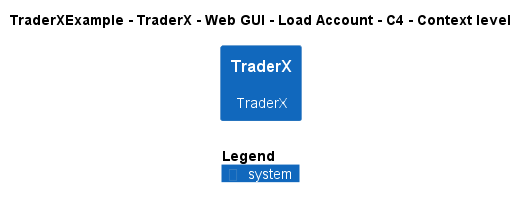

The diagram above was rendered by PlantUML. Its source (embedded in the PNG):
@startuml
!include ..\..\..\..\..\..\..\.c4s\C4_Context.puml

AddElementTag("c4interflow:lifecycle:new", $bgColor=green, $fontColor=#ffffff, $borderColor=green, $shadowing="False")
AddElementTag("c4interflow:lifecycle:changed", $bgColor=orange, $fontColor=#ffffff, $borderColor=orange, $shadowing="False")
AddElementTag("c4interflow:lifecycle:removed", $bgColor=red, $fontColor=#ffffff, $borderColor=red, $shadowing="False")

AddRelTag("c4interflow:lifecycle:new", $textColor=green, $lineColor=green)
AddRelTag("c4interflow:lifecycle:changed", $textColor=orange, $lineColor=orange)
AddRelTag("c4interflow:lifecycle:removed", $textColor=red, $lineColor=red)

SHOW_PERSON_PORTRAIT()
LAYOUT_TOP_DOWN()

skinparam linetype polyline

title TraderXExample - TraderX - Web GUI - Load Account - C4 - Context level

System(TraderXExample.SoftwareSystems.TraderX, "TraderX", "TraderX")



SHOW_LEGEND()
@enduml